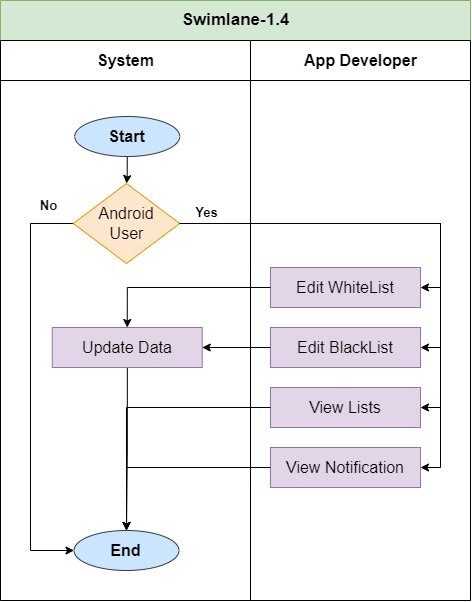

The diagram above was exported from draw.io. Its source (the exported page's mxGraphModel, read from the mxfile embedded in the PNG):
<mxGraphModel dx="1049" dy="2206" grid="1" gridSize="10" guides="1" tooltips="1" connect="1" arrows="1" fold="1" page="1" pageScale="1" pageWidth="1100" pageHeight="1700" math="0" shadow="0">
  <root>
    <mxCell id="0" />
    <mxCell id="1" parent="0" />
    <mxCell id="5wZfuDdgu5Wq1sojFTzt-1" value="&lt;font style=&quot;font-size: 17px;&quot;&gt;Swimlane-1.4&lt;/font&gt;" style="swimlane;childLayout=stackLayout;resizeParent=1;resizeParentMax=0;startSize=40;html=1;aspect=fixed;fillColor=#d5e8d4;strokeColor=#82b366;" parent="1" vertex="1">
      <mxGeometry x="150" y="-290" width="470" height="600" as="geometry" />
    </mxCell>
    <mxCell id="5wZfuDdgu5Wq1sojFTzt-3" value="&lt;font style=&quot;font-size: 16px;&quot;&gt;System&lt;/font&gt;" style="swimlane;startSize=40;html=1;" parent="5wZfuDdgu5Wq1sojFTzt-1" vertex="1">
      <mxGeometry y="40" width="250" height="560" as="geometry" />
    </mxCell>
    <mxCell id="I6I--u4Ou6YhOGxtaU-s-41" style="edgeStyle=orthogonalEdgeStyle;rounded=0;orthogonalLoop=1;jettySize=auto;html=1;entryX=0.5;entryY=0;entryDx=0;entryDy=0;" edge="1" parent="5wZfuDdgu5Wq1sojFTzt-3" source="3FcG2Be4jtpIELwERzMK-2" target="I6I--u4Ou6YhOGxtaU-s-36">
      <mxGeometry relative="1" as="geometry" />
    </mxCell>
    <mxCell id="3FcG2Be4jtpIELwERzMK-2" value="&lt;font style=&quot;font-size: 16px;&quot;&gt;&lt;b&gt;Start&lt;/b&gt;&lt;/font&gt;" style="ellipse;whiteSpace=wrap;html=1;fillColor=#cce5ff;strokeColor=#36393d;" parent="5wZfuDdgu5Wq1sojFTzt-3" vertex="1">
      <mxGeometry x="74.24999999999955" y="76" width="105" height="40" as="geometry" />
    </mxCell>
    <mxCell id="I6I--u4Ou6YhOGxtaU-s-30" value="&lt;font style=&quot;font-size: 16px;&quot;&gt;&lt;b&gt;End&lt;/b&gt;&lt;/font&gt;" style="ellipse;whiteSpace=wrap;html=1;fillColor=#cce5ff;strokeColor=#36393d;" vertex="1" parent="5wZfuDdgu5Wq1sojFTzt-3">
      <mxGeometry x="73.49999999999955" y="490" width="105" height="40" as="geometry" />
    </mxCell>
    <mxCell id="I6I--u4Ou6YhOGxtaU-s-53" style="edgeStyle=orthogonalEdgeStyle;rounded=0;orthogonalLoop=1;jettySize=auto;html=1;entryX=0;entryY=0.5;entryDx=0;entryDy=0;" edge="1" parent="5wZfuDdgu5Wq1sojFTzt-3" source="I6I--u4Ou6YhOGxtaU-s-36" target="I6I--u4Ou6YhOGxtaU-s-30">
      <mxGeometry relative="1" as="geometry">
        <Array as="points">
          <mxPoint x="30" y="183" />
          <mxPoint x="30" y="510" />
        </Array>
      </mxGeometry>
    </mxCell>
    <mxCell id="I6I--u4Ou6YhOGxtaU-s-36" value="&lt;font style=&quot;font-size: 16px;&quot;&gt;&amp;nbsp;Android&amp;nbsp;&lt;/font&gt;&lt;div&gt;&lt;font style=&quot;font-size: 16px;&quot;&gt;User&lt;/font&gt;&lt;/div&gt;" style="rhombus;whiteSpace=wrap;html=1;fillColor=#ffe6cc;strokeColor=#d79b00;" vertex="1" parent="5wZfuDdgu5Wq1sojFTzt-3">
      <mxGeometry x="72.75" y="143" width="106.5" height="80" as="geometry" />
    </mxCell>
    <mxCell id="I6I--u4Ou6YhOGxtaU-s-49" value="&lt;b&gt;&lt;font style=&quot;font-size: 13px;&quot;&gt;No&lt;/font&gt;&lt;/b&gt;" style="text;html=1;align=center;verticalAlign=middle;resizable=0;points=[];autosize=1;strokeColor=none;fillColor=none;" vertex="1" parent="5wZfuDdgu5Wq1sojFTzt-3">
      <mxGeometry x="27.75" y="150" width="40" height="30" as="geometry" />
    </mxCell>
    <mxCell id="I6I--u4Ou6YhOGxtaU-s-54" style="edgeStyle=orthogonalEdgeStyle;rounded=0;orthogonalLoop=1;jettySize=auto;html=1;entryX=0.5;entryY=0;entryDx=0;entryDy=0;" edge="1" parent="5wZfuDdgu5Wq1sojFTzt-3" source="I6I--u4Ou6YhOGxtaU-s-50" target="I6I--u4Ou6YhOGxtaU-s-30">
      <mxGeometry relative="1" as="geometry" />
    </mxCell>
    <mxCell id="I6I--u4Ou6YhOGxtaU-s-50" value="&lt;font style=&quot;font-size: 16px;&quot;&gt;Update Data&lt;/font&gt;" style="rounded=0;whiteSpace=wrap;html=1;fillColor=#e1d5e7;strokeColor=#9673a6;" vertex="1" parent="5wZfuDdgu5Wq1sojFTzt-3">
      <mxGeometry x="51.75" y="287" width="150" height="40" as="geometry" />
    </mxCell>
    <mxCell id="5wZfuDdgu5Wq1sojFTzt-4" value="&lt;font style=&quot;font-size: 16px;&quot;&gt;App Developer&lt;/font&gt;" style="swimlane;startSize=40;html=1;" parent="5wZfuDdgu5Wq1sojFTzt-1" vertex="1">
      <mxGeometry x="250" y="40" width="220" height="560" as="geometry" />
    </mxCell>
    <mxCell id="I6I--u4Ou6YhOGxtaU-s-11" value="&lt;font style=&quot;font-size: 16px;&quot;&gt;Edit WhiteList&lt;/font&gt;" style="rounded=0;whiteSpace=wrap;html=1;fillColor=#e1d5e7;strokeColor=#9673a6;" vertex="1" parent="5wZfuDdgu5Wq1sojFTzt-4">
      <mxGeometry x="20" y="227" width="150" height="40" as="geometry" />
    </mxCell>
    <mxCell id="I6I--u4Ou6YhOGxtaU-s-40" value="&lt;font style=&quot;font-size: 16px;&quot;&gt;Edit BlackList&lt;/font&gt;" style="rounded=0;whiteSpace=wrap;html=1;fillColor=#e1d5e7;strokeColor=#9673a6;" vertex="1" parent="5wZfuDdgu5Wq1sojFTzt-4">
      <mxGeometry x="20" y="287" width="150" height="40" as="geometry" />
    </mxCell>
    <mxCell id="I6I--u4Ou6YhOGxtaU-s-39" value="&lt;font style=&quot;font-size: 16px;&quot;&gt;View Lists&lt;/font&gt;" style="rounded=0;whiteSpace=wrap;html=1;fillColor=#e1d5e7;strokeColor=#9673a6;" vertex="1" parent="5wZfuDdgu5Wq1sojFTzt-4">
      <mxGeometry x="20" y="347" width="150" height="40" as="geometry" />
    </mxCell>
    <mxCell id="I6I--u4Ou6YhOGxtaU-s-38" value="&lt;span style=&quot;font-size: 16px;&quot;&gt;View Notification&lt;/span&gt;" style="rounded=0;whiteSpace=wrap;html=1;fillColor=#e1d5e7;strokeColor=#9673a6;" vertex="1" parent="5wZfuDdgu5Wq1sojFTzt-4">
      <mxGeometry x="20" y="407" width="150" height="40" as="geometry" />
    </mxCell>
    <mxCell id="I6I--u4Ou6YhOGxtaU-s-42" style="edgeStyle=orthogonalEdgeStyle;rounded=0;orthogonalLoop=1;jettySize=auto;html=1;entryX=1;entryY=0.5;entryDx=0;entryDy=0;" edge="1" parent="5wZfuDdgu5Wq1sojFTzt-1" source="I6I--u4Ou6YhOGxtaU-s-36" target="I6I--u4Ou6YhOGxtaU-s-11">
      <mxGeometry relative="1" as="geometry" />
    </mxCell>
    <mxCell id="I6I--u4Ou6YhOGxtaU-s-45" style="edgeStyle=orthogonalEdgeStyle;rounded=0;orthogonalLoop=1;jettySize=auto;html=1;entryX=1;entryY=0.5;entryDx=0;entryDy=0;" edge="1" parent="5wZfuDdgu5Wq1sojFTzt-1" source="I6I--u4Ou6YhOGxtaU-s-36" target="I6I--u4Ou6YhOGxtaU-s-40">
      <mxGeometry relative="1" as="geometry" />
    </mxCell>
    <mxCell id="I6I--u4Ou6YhOGxtaU-s-46" style="edgeStyle=orthogonalEdgeStyle;rounded=0;orthogonalLoop=1;jettySize=auto;html=1;entryX=1;entryY=0.5;entryDx=0;entryDy=0;" edge="1" parent="5wZfuDdgu5Wq1sojFTzt-1" source="I6I--u4Ou6YhOGxtaU-s-36" target="I6I--u4Ou6YhOGxtaU-s-39">
      <mxGeometry relative="1" as="geometry" />
    </mxCell>
    <mxCell id="I6I--u4Ou6YhOGxtaU-s-47" style="edgeStyle=orthogonalEdgeStyle;rounded=0;orthogonalLoop=1;jettySize=auto;html=1;entryX=1;entryY=0.5;entryDx=0;entryDy=0;" edge="1" parent="5wZfuDdgu5Wq1sojFTzt-1" source="I6I--u4Ou6YhOGxtaU-s-36" target="I6I--u4Ou6YhOGxtaU-s-38">
      <mxGeometry relative="1" as="geometry" />
    </mxCell>
    <mxCell id="I6I--u4Ou6YhOGxtaU-s-51" style="edgeStyle=orthogonalEdgeStyle;rounded=0;orthogonalLoop=1;jettySize=auto;html=1;entryX=0.5;entryY=0;entryDx=0;entryDy=0;" edge="1" parent="5wZfuDdgu5Wq1sojFTzt-1" source="I6I--u4Ou6YhOGxtaU-s-11" target="I6I--u4Ou6YhOGxtaU-s-50">
      <mxGeometry relative="1" as="geometry" />
    </mxCell>
    <mxCell id="I6I--u4Ou6YhOGxtaU-s-52" style="edgeStyle=orthogonalEdgeStyle;rounded=0;orthogonalLoop=1;jettySize=auto;html=1;entryX=1;entryY=0.5;entryDx=0;entryDy=0;" edge="1" parent="5wZfuDdgu5Wq1sojFTzt-1" source="I6I--u4Ou6YhOGxtaU-s-40" target="I6I--u4Ou6YhOGxtaU-s-50">
      <mxGeometry relative="1" as="geometry" />
    </mxCell>
    <mxCell id="I6I--u4Ou6YhOGxtaU-s-55" style="edgeStyle=orthogonalEdgeStyle;rounded=0;orthogonalLoop=1;jettySize=auto;html=1;entryX=0.5;entryY=0;entryDx=0;entryDy=0;" edge="1" parent="5wZfuDdgu5Wq1sojFTzt-1" source="I6I--u4Ou6YhOGxtaU-s-39" target="I6I--u4Ou6YhOGxtaU-s-30">
      <mxGeometry relative="1" as="geometry" />
    </mxCell>
    <mxCell id="I6I--u4Ou6YhOGxtaU-s-56" style="edgeStyle=orthogonalEdgeStyle;rounded=0;orthogonalLoop=1;jettySize=auto;html=1;entryX=0.5;entryY=0;entryDx=0;entryDy=0;" edge="1" parent="5wZfuDdgu5Wq1sojFTzt-1" source="I6I--u4Ou6YhOGxtaU-s-38" target="I6I--u4Ou6YhOGxtaU-s-30">
      <mxGeometry relative="1" as="geometry" />
    </mxCell>
    <mxCell id="I6I--u4Ou6YhOGxtaU-s-29" style="edgeStyle=orthogonalEdgeStyle;rounded=0;orthogonalLoop=1;jettySize=auto;html=1;entryX=1;entryY=0.5;entryDx=0;entryDy=0;" edge="1" parent="1" target="3FcG2Be4jtpIELwERzMK-31">
      <mxGeometry relative="1" as="geometry">
        <mxPoint x="317.4313725490201" y="45.05882352941171" as="sourcePoint" />
        <Array as="points">
          <mxPoint x="790" y="45" />
          <mxPoint x="790" y="178" />
        </Array>
      </mxGeometry>
    </mxCell>
    <mxCell id="I6I--u4Ou6YhOGxtaU-s-48" value="&lt;b&gt;&lt;font style=&quot;font-size: 13px;&quot;&gt;Yes&lt;/font&gt;&lt;/b&gt;" style="text;html=1;align=center;verticalAlign=middle;resizable=0;points=[];autosize=1;strokeColor=none;fillColor=none;" vertex="1" parent="1">
      <mxGeometry x="331" y="-93" width="50" height="30" as="geometry" />
    </mxCell>
  </root>
</mxGraphModel>